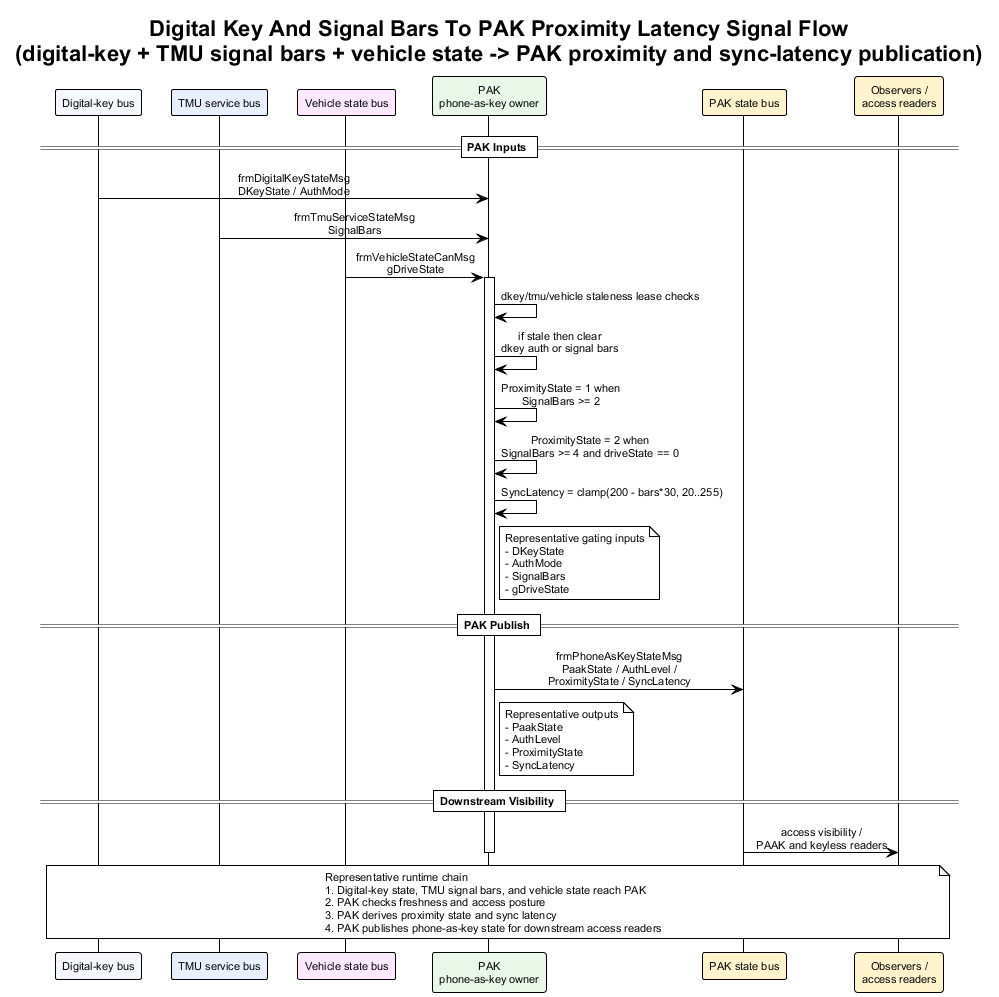

The diagram above was rendered by PlantUML. Its source (embedded in the PNG):
@startuml digital_key_and_signal_bars_to_pak_proximity_latency_signal_flow
!theme plain
skinparam backgroundColor #FFFFFF
skinparam defaultFontName Arial
skinparam defaultFontSize 11
skinparam sequenceMessageAlign center
skinparam responseMessageBelowArrow true

title Digital Key And Signal Bars To PAK Proximity Latency Signal Flow\n(digital-key + TMU signal bars + vehicle state -> PAK proximity and sync-latency publication)

participant "Digital-key bus" as DKey #F4F7FB
participant "TMU service bus" as TMU #E8F0FE
participant "Vehicle state bus" as Veh #FCE8FF
participant "PAK\nphone-as-key owner" as PAK #E8F7E8
participant "PAK state bus" as PakBus #FFF4CC
participant "Observers /\naccess readers" as Obs #FFF4CC

== PAK Inputs ==

DKey -> PAK : frmDigitalKeyStateMsg\nDKeyState / AuthMode
TMU -> PAK : frmTmuServiceStateMsg\nSignalBars
Veh -> PAK : frmVehicleStateCanMsg\ngDriveState
activate PAK
PAK -> PAK : dkey/tmu/vehicle staleness lease checks
PAK -> PAK : if stale then clear\ndkey auth or signal bars
PAK -> PAK : ProximityState = 1 when\nSignalBars >= 2
PAK -> PAK : ProximityState = 2 when\nSignalBars >= 4 and driveState == 0
PAK -> PAK : SyncLatency = clamp(200 - bars*30, 20..255)
note right of PAK
Representative gating inputs
- DKeyState
- AuthMode
- SignalBars
- gDriveState
end note

== PAK Publish ==

PAK -> PakBus : frmPhoneAsKeyStateMsg\nPaakState / AuthLevel /\nProximityState / SyncLatency
note right of PAK
Representative outputs
- PaakState
- AuthLevel
- ProximityState
- SyncLatency
end note

== Downstream Visibility ==

PakBus -> Obs : access visibility /\nPAAK and keyless readers
deactivate PAK

note over DKey, Obs
Representative runtime chain
1. Digital-key state, TMU signal bars, and vehicle state reach PAK
2. PAK checks freshness and access posture
3. PAK derives proximity state and sync latency
4. PAK publishes phone-as-key state for downstream access readers
end note

@enduml